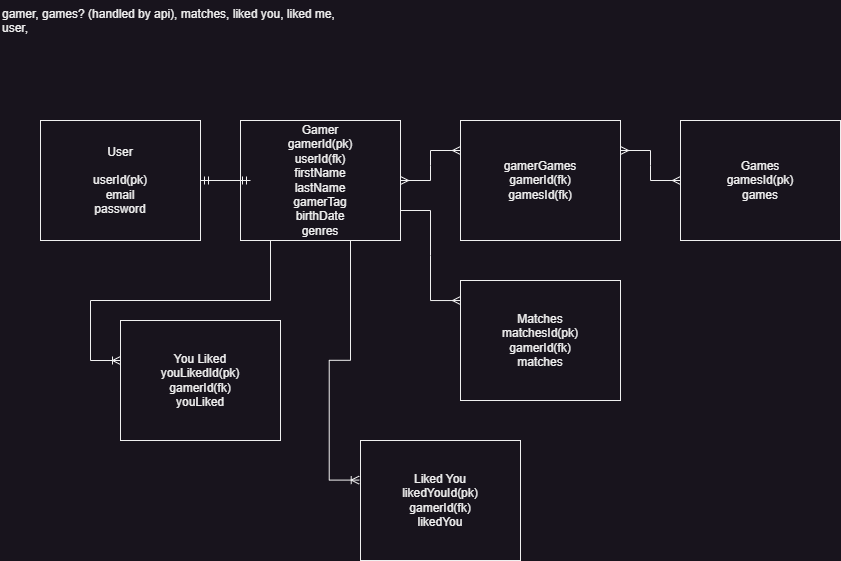

The diagram above was exported from draw.io. Its source (the exported page's mxGraphModel, read from the mxfile embedded in the PNG):
<mxGraphModel dx="936" dy="547" grid="1" gridSize="10" guides="1" tooltips="1" connect="1" arrows="1" fold="1" page="1" pageScale="1" pageWidth="850" pageHeight="1100" math="0" shadow="0">
  <root>
    <mxCell id="0" />
    <mxCell id="1" parent="0" />
    <mxCell id="8MtfA58x22x18pHc_ZFs-1" value="&lt;span id=&quot;docs-internal-guid-e8bd23b9-7fff-a295-cead-702f7f2e3db3&quot;&gt;&lt;/span&gt;&lt;span id=&quot;docs-internal-guid-e8bd23b9-7fff-a295-cead-702f7f2e3db3&quot;&gt;&lt;/span&gt;" style="text;html=1;align=center;verticalAlign=middle;resizable=0;points=[];autosize=1;strokeColor=none;fillColor=none;" vertex="1" parent="1">
      <mxGeometry x="220" y="40" width="20" height="10" as="geometry" />
    </mxCell>
    <mxCell id="8MtfA58x22x18pHc_ZFs-9" value="gamer, games? (handled by api), matches, liked you, liked me, user," style="text;whiteSpace=wrap;html=1;" vertex="1" parent="1">
      <mxGeometry width="360" height="40" as="geometry" />
    </mxCell>
    <mxCell id="8MtfA58x22x18pHc_ZFs-10" value="User&lt;br&gt;&lt;br&gt;userId(pk)&lt;br&gt;&lt;div style=&quot;&quot;&gt;email&lt;/div&gt;&lt;div style=&quot;&quot;&gt;password&lt;/div&gt;" style="rounded=0;whiteSpace=wrap;html=1;align=center;" vertex="1" parent="1">
      <mxGeometry x="40" y="120" width="160" height="120" as="geometry" />
    </mxCell>
    <mxCell id="8MtfA58x22x18pHc_ZFs-11" value="Gamer&lt;br&gt;gamerId(pk)&lt;br&gt;userId(fk)&lt;br&gt;firstName&lt;br&gt;lastName&lt;br&gt;gamerTag&lt;br&gt;birthDate&lt;br&gt;genres" style="rounded=0;whiteSpace=wrap;html=1;" vertex="1" parent="1">
      <mxGeometry x="240" y="120" width="160" height="120" as="geometry" />
    </mxCell>
    <mxCell id="8MtfA58x22x18pHc_ZFs-12" value="Games&lt;br&gt;gamesId(pk)&lt;br&gt;games" style="rounded=0;whiteSpace=wrap;html=1;" vertex="1" parent="1">
      <mxGeometry x="680" y="120" width="160" height="120" as="geometry" />
    </mxCell>
    <mxCell id="8MtfA58x22x18pHc_ZFs-13" value="gamerGames&lt;br&gt;gamerId(fk)&lt;br&gt;gamesId(fk)&lt;br&gt;" style="rounded=0;whiteSpace=wrap;html=1;" vertex="1" parent="1">
      <mxGeometry x="460" y="120" width="160" height="120" as="geometry" />
    </mxCell>
    <mxCell id="8MtfA58x22x18pHc_ZFs-19" value="" style="edgeStyle=entityRelationEdgeStyle;fontSize=12;html=1;endArrow=ERmany;startArrow=ERmany;rounded=0;exitX=1;exitY=0.5;exitDx=0;exitDy=0;entryX=0;entryY=0.25;entryDx=0;entryDy=0;" edge="1" parent="1" source="8MtfA58x22x18pHc_ZFs-11" target="8MtfA58x22x18pHc_ZFs-13">
      <mxGeometry width="100" height="100" relative="1" as="geometry">
        <mxPoint x="360" y="420" as="sourcePoint" />
        <mxPoint x="460" y="320" as="targetPoint" />
      </mxGeometry>
    </mxCell>
    <mxCell id="8MtfA58x22x18pHc_ZFs-20" value="" style="edgeStyle=entityRelationEdgeStyle;fontSize=12;html=1;endArrow=ERmany;startArrow=ERmany;rounded=0;entryX=0;entryY=0.5;entryDx=0;entryDy=0;exitX=1;exitY=0.25;exitDx=0;exitDy=0;" edge="1" parent="1" source="8MtfA58x22x18pHc_ZFs-13" target="8MtfA58x22x18pHc_ZFs-12">
      <mxGeometry width="100" height="100" relative="1" as="geometry">
        <mxPoint x="620" y="320" as="sourcePoint" />
        <mxPoint x="720" y="220" as="targetPoint" />
      </mxGeometry>
    </mxCell>
    <mxCell id="8MtfA58x22x18pHc_ZFs-21" value="" style="edgeStyle=entityRelationEdgeStyle;fontSize=12;html=1;endArrow=ERmandOne;startArrow=ERmandOne;rounded=0;exitX=1;exitY=0.5;exitDx=0;exitDy=0;" edge="1" parent="1" source="8MtfA58x22x18pHc_ZFs-10">
      <mxGeometry width="100" height="100" relative="1" as="geometry">
        <mxPoint x="290" y="380" as="sourcePoint" />
        <mxPoint x="250" y="180" as="targetPoint" />
      </mxGeometry>
    </mxCell>
    <mxCell id="8MtfA58x22x18pHc_ZFs-25" value="Matches&lt;br&gt;matchesId(pk)&lt;br&gt;gamerId(fk)&lt;br&gt;matches" style="rounded=0;whiteSpace=wrap;html=1;" vertex="1" parent="1">
      <mxGeometry x="460" y="280" width="160" height="120" as="geometry" />
    </mxCell>
    <mxCell id="8MtfA58x22x18pHc_ZFs-27" value="You Liked&lt;br&gt;youLikedId(pk)&lt;br&gt;gamerId(fk)&lt;br&gt;youLiked" style="rounded=0;whiteSpace=wrap;html=1;" vertex="1" parent="1">
      <mxGeometry x="120" y="320" width="160" height="120" as="geometry" />
    </mxCell>
    <mxCell id="8MtfA58x22x18pHc_ZFs-28" value="" style="edgeStyle=entityRelationEdgeStyle;fontSize=12;html=1;endArrow=ERoneToMany;rounded=0;" edge="1" parent="1">
      <mxGeometry width="100" height="100" relative="1" as="geometry">
        <mxPoint x="240" y="240" as="sourcePoint" />
        <mxPoint x="120" y="360" as="targetPoint" />
      </mxGeometry>
    </mxCell>
    <mxCell id="8MtfA58x22x18pHc_ZFs-29" value="Liked You&lt;br&gt;likedYouId(pk)&lt;br&gt;gamerId(fk)&lt;br&gt;likedYou" style="rounded=0;whiteSpace=wrap;html=1;" vertex="1" parent="1">
      <mxGeometry x="360" y="440" width="160" height="120" as="geometry" />
    </mxCell>
    <mxCell id="8MtfA58x22x18pHc_ZFs-32" value="" style="edgeStyle=entityRelationEdgeStyle;fontSize=12;html=1;endArrow=ERoneToMany;rounded=0;entryX=-0.008;entryY=0.33;entryDx=0;entryDy=0;entryPerimeter=0;exitX=0.5;exitY=1;exitDx=0;exitDy=0;" edge="1" parent="1" source="8MtfA58x22x18pHc_ZFs-11" target="8MtfA58x22x18pHc_ZFs-29">
      <mxGeometry width="100" height="100" relative="1" as="geometry">
        <mxPoint x="330" y="300" as="sourcePoint" />
        <mxPoint x="30" y="500" as="targetPoint" />
      </mxGeometry>
    </mxCell>
    <mxCell id="8MtfA58x22x18pHc_ZFs-33" value="" style="edgeStyle=entityRelationEdgeStyle;fontSize=12;html=1;endArrow=ERmany;rounded=0;entryX=0;entryY=0.167;entryDx=0;entryDy=0;entryPerimeter=0;exitX=1;exitY=0.75;exitDx=0;exitDy=0;" edge="1" parent="1" source="8MtfA58x22x18pHc_ZFs-11" target="8MtfA58x22x18pHc_ZFs-25">
      <mxGeometry width="100" height="100" relative="1" as="geometry">
        <mxPoint x="340" y="380" as="sourcePoint" />
        <mxPoint x="440" y="280" as="targetPoint" />
      </mxGeometry>
    </mxCell>
  </root>
</mxGraphModel>